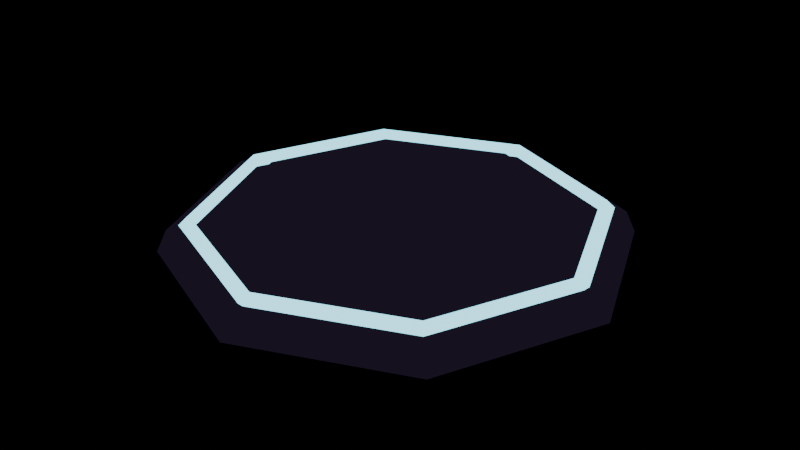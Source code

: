 # Source: plate.blend  (saved by Blender 5.2.45; exported with 4.5.12 LTS)
import bpy
from mathutils import Matrix  # noqa: F401  (used for matrix-valued properties, if any)

bpy.ops.wm.read_factory_settings(use_empty=True)
scene = bpy.context.scene
scene.name = 'Scene'

# ---- materials (node trees are filled in below, after node groups)
mat_toon = bpy.data.materials.new('toon')
mat_toon.use_backface_culling = True
mat_toon.diffuse_color = (1.0, 1.0, 1.0, 1.0)
mat_outline = bpy.data.materials.new('outline')
mat_outline.use_backface_culling = True
mat_outline.diffuse_color = (0.01229, 0.008023, 0.01938, 1.0)
mat_glow = bpy.data.materials.new('glow')
mat_glow.use_backface_culling = True
mat_glow.diffuse_color = (1.0, 1.0, 1.0, 1.0)

# ---- material node trees
mat_toon.use_nodes = True; mat_toon.node_tree.nodes.clear()
_N = mat_toon.node_tree.nodes; _L = mat_toon.node_tree.links
n0 = _N.new('ShaderNodeOutputMaterial'); n0.name = 'Material Output'; n0.location = (0, 0)
n1 = _N.new('ShaderNodeVertexColor'); n1.name = 'Color Attribute'; n1.location = (0, 0)
n1.layer_name = 'Color'
n2 = _N.new('ShaderNodeBsdfDiffuse'); n2.name = 'Diffuse BSDF'; n2.location = (0, 0)
n2.width = 160
n3 = _N.new('ShaderNodeShaderToRGB'); n3.name = 'Shader to RGB'; n3.location = (0, 0)
n4 = _N.new('ShaderNodeValToRGB'); n4.name = 'Color Ramp'; n4.location = (0, 0)
n4.color_ramp.interpolation = 'CONSTANT'
while len(n4.color_ramp.elements) > 1: n4.color_ramp.elements.remove(n4.color_ramp.elements[-1])
n4.color_ramp.elements[0].position = 0.0; n4.color_ramp.elements[0].color = (0.62, 0.56, 0.72, 1.0)
_e = n4.color_ramp.elements.new(0.32); _e.color = (1.0, 1.0, 1.0, 1.0)
n5 = _N.new('ShaderNodeMixRGB'); n5.name = 'Mix (Legacy)'; n5.location = (0, 0)
n5.blend_type = 'MULTIPLY'
n5.inputs[0].default_value = 1.0
n6 = _N.new('ShaderNodeEmission'); n6.name = 'Emission'; n6.location = (0, 0)
_L.new(n2.outputs[0], n3.inputs[0])
_L.new(n3.outputs[0], n4.inputs[0])
_L.new(n1.outputs[0], n5.inputs[1])
_L.new(n4.outputs[0], n5.inputs[2])
_L.new(n5.outputs[0], n6.inputs[0])
_L.new(n6.outputs[0], n0.inputs[0])
n0.is_active_output = True
mat_outline.use_nodes = True; mat_outline.node_tree.nodes.clear()
_N = mat_outline.node_tree.nodes; _L = mat_outline.node_tree.links
n0 = _N.new('ShaderNodeOutputMaterial'); n0.name = 'Material Output'; n0.location = (0, 0)
n1 = _N.new('ShaderNodeEmission'); n1.name = 'Emission'; n1.location = (0, 0)
n1.inputs[0].default_value = (0.01229, 0.008023, 0.01938, 1.0)
_L.new(n1.outputs[0], n0.inputs[0])
n0.is_active_output = True
mat_glow.use_nodes = True; mat_glow.node_tree.nodes.clear()
_N = mat_glow.node_tree.nodes; _L = mat_glow.node_tree.links
n0 = _N.new('ShaderNodeOutputMaterial'); n0.name = 'Material Output'; n0.location = (0, 0)
n1 = _N.new('ShaderNodeVertexColor'); n1.name = 'Color Attribute'; n1.location = (0, 0)
n1.layer_name = 'Color'
n2 = _N.new('ShaderNodeBsdfDiffuse'); n2.name = 'Diffuse BSDF'; n2.location = (0, 0)
n2.width = 160
n3 = _N.new('ShaderNodeShaderToRGB'); n3.name = 'Shader to RGB'; n3.location = (0, 0)
n4 = _N.new('ShaderNodeValToRGB'); n4.name = 'Color Ramp'; n4.location = (0, 0)
n4.color_ramp.interpolation = 'CONSTANT'
while len(n4.color_ramp.elements) > 1: n4.color_ramp.elements.remove(n4.color_ramp.elements[-1])
n4.color_ramp.elements[0].position = 0.0; n4.color_ramp.elements[0].color = (0.62, 0.56, 0.72, 1.0)
_e = n4.color_ramp.elements.new(0.32); _e.color = (1.0, 1.0, 1.0, 1.0)
n5 = _N.new('ShaderNodeMixRGB'); n5.name = 'Mix (Legacy)'; n5.location = (0, 0)
n5.blend_type = 'MULTIPLY'
n5.inputs[0].default_value = 1.0
n6 = _N.new('ShaderNodeEmission'); n6.name = 'Emission'; n6.location = (0, 0)
n6.inputs[1].default_value = 2.2
_L.new(n2.outputs[0], n3.inputs[0])
_L.new(n3.outputs[0], n4.inputs[0])
_L.new(n1.outputs[0], n5.inputs[1])
_L.new(n4.outputs[0], n5.inputs[2])
_L.new(n5.outputs[0], n6.inputs[0])
_L.new(n6.outputs[0], n0.inputs[0])
n0.is_active_output = True

# ---- meshes
me_plate = bpy.data.meshes.new('plate')
me_plate.from_pydata([(0.0, 0.98, 0.0), (-0.693, 0.693, 0.0), (-0.98, 6.001e-17, 0.0), (-0.693, -0.693, 0.0), (-1.2e-16, -0.98, 0.0), (0.693, -0.693, 0.0), (0.98, -1.8e-16, 0.0), (0.693, 0.693, 0.0), (0.0, 0.94, 0.08), (-0.6647, 0.6647, 0.08), (-0.94, 5.756e-17, 0.08), (-0.6647, -0.6647, 0.08), (-1.151e-16, -0.94, 0.08), (0.6647, -0.6647, 0.08), (0.94, -1.727e-16, 0.08), (0.6647, 0.6647, 0.08), (0.0, 0.78, 0.08), (-0.5515, 0.5515, 0.08), (-0.78, 4.776e-17, 0.08), (-0.5515, -0.5515, 0.08), (-9.552e-17, -0.78, 0.08), (0.5515, -0.5515, 0.08), (0.78, -1.433e-16, 0.08), (0.5515, 0.5515, 0.08), (0.0, 0.74, 0.13), (-0.5233, 0.5233, 0.13), (-0.74, 4.531e-17, 0.13), (-0.5233, -0.5233, 0.13), (-9.062e-17, -0.74, 0.13), (0.5233, -0.5233, 0.13), (0.74, -1.359e-16, 0.13), (0.5233, 0.5233, 0.13), (0.0, 0.9908, -0.005286), (-0.7006, 0.7006, -0.005286), (-0.9908, 6.001e-17, -0.005286), (-0.7006, -0.7006, -0.005286), (-1.2e-16, -0.9908, -0.005286), (0.7006, -0.7006, -0.005286), (0.9908, -1.8e-16, -0.005286), (0.7006, 0.7006, -0.005286), (0.0, 0.9474, 0.08941), (-0.6699, 0.6699, 0.08941), (-0.9474, 5.756e-17, 0.08941), (-0.6699, -0.6699, 0.08941), (-1.151e-16, -0.9474, 0.08941), (0.6699, -0.6699, 0.08941), (0.9474, -1.727e-16, 0.08941), (0.6699, 0.6699, 0.08941), (0.0, 0.7912, 0.07567), (-0.5595, 0.5595, 0.07567), (-0.7912, 4.776e-17, 0.07567), (-0.5595, -0.5595, 0.07567), (-9.552e-17, -0.7912, 0.07567), (0.5595, -0.5595, 0.07567), (0.7912, -1.433e-16, 0.07567), (0.5595, 0.5595, 0.07567), (0.0, 0.7463, 0.1402), (-0.5277, 0.5277, 0.1402), (-0.7463, 4.531e-17, 0.1402), (-0.5277, -0.5277, 0.1402), (-9.062e-17, -0.7463, 0.1402), (0.5277, -0.5277, 0.1402), (0.7463, -1.359e-16, 0.1402), (0.5277, 0.5277, 0.1402), (0.895, 0.0, 0.11), (0.86, 0.0, 0.145), (0.825, 0.0, 0.11), (0.86, 0.0, 0.075), (0.6329, 0.6329, 0.11), (0.6081, 0.6081, 0.145), (0.5834, 0.5834, 0.11), (0.6081, 0.6081, 0.075), (5.48e-17, 0.895, 0.11), (5.266e-17, 0.86, 0.145), (5.052e-17, 0.825, 0.11), (5.266e-17, 0.86, 0.075), (-0.6329, 0.6329, 0.11), (-0.6081, 0.6081, 0.145), (-0.5834, 0.5834, 0.11), (-0.6081, 0.6081, 0.075), (-0.895, 1.096e-16, 0.11), (-0.86, 1.053e-16, 0.145), (-0.825, 1.01e-16, 0.11), (-0.86, 1.053e-16, 0.075), (-0.6329, -0.6329, 0.11), (-0.6081, -0.6081, 0.145), (-0.5834, -0.5834, 0.11), (-0.6081, -0.6081, 0.075), (-1.644e-16, -0.895, 0.11), (-1.58e-16, -0.86, 0.145), (-1.516e-16, -0.825, 0.11), (-1.58e-16, -0.86, 0.075), (0.6329, -0.6329, 0.11), (0.6081, -0.6081, 0.145), (0.5834, -0.5834, 0.11), (0.6081, -0.6081, 0.075)], [], [(0, 1, 9, 8), (1, 2, 10, 9), (2, 3, 11, 10), (3, 4, 12, 11), (4, 5, 13, 12), (5, 6, 14, 13), (6, 7, 15, 14), (7, 0, 8, 15), (7, 6, 5, 4, 3, 2, 1, 0), (8, 9, 10, 11, 12, 13, 14, 15), (16, 17, 25, 24), (17, 18, 26, 25), (18, 19, 27, 26), (19, 20, 28, 27), (20, 21, 29, 28), (21, 22, 30, 29), (22, 23, 31, 30), (23, 16, 24, 31), (23, 22, 21, 20, 19, 18, 17, 16), (24, 25, 26, 27, 28, 29, 30, 31), (32, 40, 41, 33), (33, 41, 42, 34), (34, 42, 43, 35), (35, 43, 44, 36), (36, 44, 45, 37), (37, 45, 46, 38), (38, 46, 47, 39), (39, 47, 40, 32), (39, 32, 33, 34, 35, 36, 37, 38), (40, 47, 46, 45, 44, 43, 42, 41), (48, 56, 57, 49), (49, 57, 58, 50), (50, 58, 59, 51), (51, 59, 60, 52), (52, 60, 61, 53), (53, 61, 62, 54), (54, 62, 63, 55), (55, 63, 56, 48), (55, 48, 49, 50, 51, 52, 53, 54), (56, 63, 62, 61, 60, 59, 58, 57), (64, 68, 69, 65), (65, 69, 70, 66), (66, 70, 71, 67), (67, 71, 68, 64), (68, 72, 73, 69), (69, 73, 74, 70), (70, 74, 75, 71), (71, 75, 72, 68), (72, 76, 77, 73), (73, 77, 78, 74), (74, 78, 79, 75), (75, 79, 76, 72), (76, 80, 81, 77), (77, 81, 82, 78), (78, 82, 83, 79), (79, 83, 80, 76), (80, 84, 85, 81), (81, 85, 86, 82), (82, 86, 87, 83), (83, 87, 84, 80), (84, 88, 89, 85), (85, 89, 90, 86), (86, 90, 91, 87), (87, 91, 88, 84), (88, 92, 93, 89), (89, 93, 94, 90), (90, 94, 95, 91), (91, 95, 92, 88), (92, 64, 65, 93), (93, 65, 66, 94), (94, 66, 67, 95), (95, 67, 64, 92)])
me_plate.polygons.foreach_set('material_index', [0, 0, 0, 0, 0, 0, 0, 0, 0, 0, 0, 0, 0, 0, 0, 0, 0, 0, 0, 0, 1, 1, 1, 1, 1, 1, 1, 1, 1, 1, 1, 1, 1, 1, 1, 1, 1, 1, 1, 1, 2, 2, 2, 2, 2, 2, 2, 2, 2, 2, 2, 2, 2, 2, 2, 2, 2, 2, 2, 2, 2, 2, 2, 2, 2, 2, 2, 2, 2, 2, 2, 2])
_ca = me_plate.color_attributes.new('Color', 'BYTE_COLOR', 'CORNER')
_ca.data.foreach_set('color', [0.1441, 0.1329, 0.1144, 1.0, 0.1441, 0.1329, 0.1144, 1.0, 0.1441, 0.1329, 0.1144, 1.0, 0.1441, 0.1329, 0.1144, 1.0, 0.1441, 0.1329, 0.1144, 1.0, 0.1441, 0.1329, 0.1144, 1.0, 0.1441, 0.1329, 0.1144, 1.0, 0.1441, 0.1329, 0.1144, 1.0, 0.1441, 0.1329, 0.1144, 1.0, 0.1441, 0.1329, 0.1144, 1.0, 0.1441, 0.1329, 0.1144, 1.0, 0.1441, 0.1329, 0.1144, 1.0, 0.1441, 0.1329, 0.1144, 1.0, 0.1441, 0.1329, 0.1144, 1.0, 0.1441, 0.1329, 0.1144, 1.0, 0.1441, 0.1329, 0.1144, 1.0, 0.1441, 0.1329, 0.1144, 1.0, 0.1441, 0.1329, 0.1144, 1.0, 0.1441, 0.1329, 0.1144, 1.0, 0.1441, 0.1329, 0.1144, 1.0, 0.1441, 0.1329, 0.1144, 1.0, 0.1441, 0.1329, 0.1144, 1.0, 0.1441, 0.1329, 0.1144, 1.0, 0.1441, 0.1329, 0.1144, 1.0, 0.1441, 0.1329, 0.1144, 1.0, 0.1441, 0.1329, 0.1144, 1.0, 0.1441, 0.1329, 0.1144, 1.0, 0.1441, 0.1329, 0.1144, 1.0, 0.1441, 0.1329, 0.1144, 1.0, 0.1441, 0.1329, 0.1144, 1.0, 0.1441, 0.1329, 0.1144, 1.0, 0.1441, 0.1329, 0.1144, 1.0, 0.1441, 0.1329, 0.1144, 1.0, 0.1441, 0.1329, 0.1144, 1.0, 0.1441, 0.1329, 0.1144, 1.0, 0.1441, 0.1329, 0.1144, 1.0, 0.1441, 0.1329, 0.1144, 1.0, 0.1441, 0.1329, 0.1144, 1.0, 0.1441, 0.1329, 0.1144, 1.0, 0.1441, 0.1329, 0.1144, 1.0, 0.1441, 0.1329, 0.1144, 1.0, 0.1441, 0.1329, 0.1144, 1.0, 0.1441, 0.1329, 0.1144, 1.0, 0.1441, 0.1329, 0.1144, 1.0, 0.1441, 0.1329, 0.1144, 1.0, 0.1441, 0.1329, 0.1144, 1.0, 0.1441, 0.1329, 0.1144, 1.0, 0.1441, 0.1329, 0.1144, 1.0, 0.3864, 0.3564, 0.305, 1.0, 0.3864, 0.3564, 0.305, 1.0, 0.3864, 0.3564, 0.305, 1.0, 0.3864, 0.3564, 0.305, 1.0, 0.3864, 0.3564, 0.305, 1.0, 0.3864, 0.3564, 0.305, 1.0, 0.3864, 0.3564, 0.305, 1.0, 0.3864, 0.3564, 0.305, 1.0, 0.3864, 0.3564, 0.305, 1.0, 0.3864, 0.3564, 0.305, 1.0, 0.3864, 0.3564, 0.305, 1.0, 0.3864, 0.3564, 0.305, 1.0, 0.3864, 0.3564, 0.305, 1.0, 0.3864, 0.3564, 0.305, 1.0, 0.3864, 0.3564, 0.305, 1.0, 0.3864, 0.3564, 0.305, 1.0, 0.3864, 0.3564, 0.305, 1.0, 0.3864, 0.3564, 0.305, 1.0, 0.3864, 0.3564, 0.305, 1.0, 0.3864, 0.3564, 0.305, 1.0, 0.3864, 0.3564, 0.305, 1.0, 0.3864, 0.3564, 0.305, 1.0, 0.3864, 0.3564, 0.305, 1.0, 0.3864, 0.3564, 0.305, 1.0, 0.3864, 0.3564, 0.305, 1.0, 0.3864, 0.3564, 0.305, 1.0, 0.3864, 0.3564, 0.305, 1.0, 0.3864, 0.3564, 0.305, 1.0, 0.3864, 0.3564, 0.305, 1.0, 0.3864, 0.3564, 0.305, 1.0, 0.3864, 0.3564, 0.305, 1.0, 0.3864, 0.3564, 0.305, 1.0, 0.3864, 0.3564, 0.305, 1.0, 0.3864, 0.3564, 0.305, 1.0, 0.3864, 0.3564, 0.305, 1.0, 0.3864, 0.3564, 0.305, 1.0, 0.3864, 0.3564, 0.305, 1.0, 0.3864, 0.3564, 0.305, 1.0, 0.3864, 0.3564, 0.305, 1.0, 0.3864, 0.3564, 0.305, 1.0, 0.3864, 0.3564, 0.305, 1.0, 0.3864, 0.3564, 0.305, 1.0, 0.3864, 0.3564, 0.305, 1.0, 0.3864, 0.3564, 0.305, 1.0, 0.3864, 0.3564, 0.305, 1.0, 0.3864, 0.3564, 0.305, 1.0, 0.3864, 0.3564, 0.305, 1.0, 0.3864, 0.3564, 0.305, 1.0, 0.02956, 0.02519, 0.02843, 1.0, 0.02956, 0.02519, 0.02843, 1.0, 0.02956, 0.02519, 0.02843, 1.0, 0.02956, 0.02519, 0.02843, 1.0, 0.02956, 0.02519, 0.02843, 1.0, 0.02956, 0.02519, 0.02843, 1.0, 0.02956, 0.02519, 0.02843, 1.0, 0.02956, 0.02519, 0.02843, 1.0, 0.02956, 0.02519, 0.02843, 1.0, 0.02956, 0.02519, 0.02843, 1.0, 0.02956, 0.02519, 0.02843, 1.0, 0.02956, 0.02519, 0.02843, 1.0, 0.02956, 0.02519, 0.02843, 1.0, 0.02956, 0.02519, 0.02843, 1.0, 0.02956, 0.02519, 0.02843, 1.0, 0.02956, 0.02519, 0.02843, 1.0, 0.02956, 0.02519, 0.02843, 1.0, 0.02956, 0.02519, 0.02843, 1.0, 0.02956, 0.02519, 0.02843, 1.0, 0.02956, 0.02519, 0.02843, 1.0, 0.02956, 0.02519, 0.02843, 1.0, 0.02956, 0.02519, 0.02843, 1.0, 0.02956, 0.02519, 0.02843, 1.0, 0.02956, 0.02519, 0.02843, 1.0, 0.02956, 0.02519, 0.02843, 1.0, 0.02956, 0.02519, 0.02843, 1.0, 0.02956, 0.02519, 0.02843, 1.0, 0.02956, 0.02519, 0.02843, 1.0, 0.02956, 0.02519, 0.02843, 1.0, 0.02956, 0.02519, 0.02843, 1.0, 0.02956, 0.02519, 0.02843, 1.0, 0.02956, 0.02519, 0.02843, 1.0, 0.02956, 0.02519, 0.02843, 1.0, 0.02956, 0.02519, 0.02843, 1.0, 0.02956, 0.02519, 0.02843, 1.0, 0.02956, 0.02519, 0.02843, 1.0, 0.02956, 0.02519, 0.02843, 1.0, 0.02956, 0.02519, 0.02843, 1.0, 0.02956, 0.02519, 0.02843, 1.0, 0.02956, 0.02519, 0.02843, 1.0, 0.02956, 0.02519, 0.02843, 1.0, 0.02956, 0.02519, 0.02843, 1.0, 0.02956, 0.02519, 0.02843, 1.0, 0.02956, 0.02519, 0.02843, 1.0, 0.02956, 0.02519, 0.02843, 1.0, 0.02956, 0.02519, 0.02843, 1.0, 0.02956, 0.02519, 0.02843, 1.0, 0.02956, 0.02519, 0.02843, 1.0, 0.06848, 0.06125, 0.05951, 1.0, 0.06848, 0.06125, 0.05951, 1.0, 0.06848, 0.06125, 0.05951, 1.0, 0.06848, 0.06125, 0.05951, 1.0, 0.06848, 0.06125, 0.05951, 1.0, 0.06848, 0.06125, 0.05951, 1.0, 0.06848, 0.06125, 0.05951, 1.0, 0.06848, 0.06125, 0.05951, 1.0, 0.06848, 0.06125, 0.05951, 1.0, 0.06848, 0.06125, 0.05951, 1.0, 0.06848, 0.06125, 0.05951, 1.0, 0.06848, 0.06125, 0.05951, 1.0, 0.06848, 0.06125, 0.05951, 1.0, 0.06848, 0.06125, 0.05951, 1.0, 0.06848, 0.06125, 0.05951, 1.0, 0.06848, 0.06125, 0.05951, 1.0, 0.06848, 0.06125, 0.05951, 1.0, 0.06848, 0.06125, 0.05951, 1.0, 0.06848, 0.06125, 0.05951, 1.0, 0.06848, 0.06125, 0.05951, 1.0, 0.06848, 0.06125, 0.05951, 1.0, 0.06848, 0.06125, 0.05951, 1.0, 0.06848, 0.06125, 0.05951, 1.0, 0.06848, 0.06125, 0.05951, 1.0, 0.06848, 0.06125, 0.05951, 1.0, 0.06848, 0.06125, 0.05951, 1.0, 0.06848, 0.06125, 0.05951, 1.0, 0.06848, 0.06125, 0.05951, 1.0, 0.06848, 0.06125, 0.05951, 1.0, 0.06848, 0.06125, 0.05951, 1.0, 0.06848, 0.06125, 0.05951, 1.0, 0.06848, 0.06125, 0.05951, 1.0, 0.06848, 0.06125, 0.05951, 1.0, 0.06848, 0.06125, 0.05951, 1.0, 0.06848, 0.06125, 0.05951, 1.0, 0.06848, 0.06125, 0.05951, 1.0, 0.06848, 0.06125, 0.05951, 1.0, 0.06848, 0.06125, 0.05951, 1.0, 0.06848, 0.06125, 0.05951, 1.0, 0.06848, 0.06125, 0.05951, 1.0, 0.06848, 0.06125, 0.05951, 1.0, 0.06848, 0.06125, 0.05951, 1.0, 0.06848, 0.06125, 0.05951, 1.0, 0.06848, 0.06125, 0.05951, 1.0, 0.06848, 0.06125, 0.05951, 1.0, 0.06848, 0.06125, 0.05951, 1.0, 0.06848, 0.06125, 0.05951, 1.0, 0.06848, 0.06125, 0.05951, 1.0, 0.2747, 0.8148, 1.0, 1.0, 0.2747, 0.8148, 1.0, 1.0, 0.2747, 0.8148, 1.0, 1.0, 0.2747, 0.8148, 1.0, 1.0, 0.2747, 0.8148, 1.0, 1.0, 0.2747, 0.8148, 1.0, 1.0, 0.2747, 0.8148, 1.0, 1.0, 0.2747, 0.8148, 1.0, 1.0, 0.2747, 0.8148, 1.0, 1.0, 0.2747, 0.8148, 1.0, 1.0, 0.2747, 0.8148, 1.0, 1.0, 0.2747, 0.8148, 1.0, 1.0, 0.2747, 0.8148, 1.0, 1.0, 0.2747, 0.8148, 1.0, 1.0, 0.2747, 0.8148, 1.0, 1.0, 0.2747, 0.8148, 1.0, 1.0, 0.2747, 0.8148, 1.0, 1.0, 0.2747, 0.8148, 1.0, 1.0, 0.2747, 0.8148, 1.0, 1.0, 0.2747, 0.8148, 1.0, 1.0, 0.2747, 0.8148, 1.0, 1.0, 0.2747, 0.8148, 1.0, 1.0, 0.2747, 0.8148, 1.0, 1.0, 0.2747, 0.8148, 1.0, 1.0, 0.2747, 0.8148, 1.0, 1.0, 0.2747, 0.8148, 1.0, 1.0, 0.2747, 0.8148, 1.0, 1.0, 0.2747, 0.8148, 1.0, 1.0, 0.2747, 0.8148, 1.0, 1.0, 0.2747, 0.8148, 1.0, 1.0, 0.2747, 0.8148, 1.0, 1.0, 0.2747, 0.8148, 1.0, 1.0, 0.2747, 0.8148, 1.0, 1.0, 0.2747, 0.8148, 1.0, 1.0, 0.2747, 0.8148, 1.0, 1.0, 0.2747, 0.8148, 1.0, 1.0, 0.2747, 0.8148, 1.0, 1.0, 0.2747, 0.8148, 1.0, 1.0, 0.2747, 0.8148, 1.0, 1.0, 0.2747, 0.8148, 1.0, 1.0, 0.2747, 0.8148, 1.0, 1.0, 0.2747, 0.8148, 1.0, 1.0, 0.2747, 0.8148, 1.0, 1.0, 0.2747, 0.8148, 1.0, 1.0, 0.2747, 0.8148, 1.0, 1.0, 0.2747, 0.8148, 1.0, 1.0, 0.2747, 0.8148, 1.0, 1.0, 0.2747, 0.8148, 1.0, 1.0, 0.2747, 0.8148, 1.0, 1.0, 0.2747, 0.8148, 1.0, 1.0, 0.2747, 0.8148, 1.0, 1.0, 0.2747, 0.8148, 1.0, 1.0, 0.2747, 0.8148, 1.0, 1.0, 0.2747, 0.8148, 1.0, 1.0, 0.2747, 0.8148, 1.0, 1.0, 0.2747, 0.8148, 1.0, 1.0, 0.2747, 0.8148, 1.0, 1.0, 0.2747, 0.8148, 1.0, 1.0, 0.2747, 0.8148, 1.0, 1.0, 0.2747, 0.8148, 1.0, 1.0, 0.2747, 0.8148, 1.0, 1.0, 0.2747, 0.8148, 1.0, 1.0, 0.2747, 0.8148, 1.0, 1.0, 0.2747, 0.8148, 1.0, 1.0, 0.2747, 0.8148, 1.0, 1.0, 0.2747, 0.8148, 1.0, 1.0, 0.2747, 0.8148, 1.0, 1.0, 0.2747, 0.8148, 1.0, 1.0, 0.2747, 0.8148, 1.0, 1.0, 0.2747, 0.8148, 1.0, 1.0, 0.2747, 0.8148, 1.0, 1.0, 0.2747, 0.8148, 1.0, 1.0, 0.2747, 0.8148, 1.0, 1.0, 0.2747, 0.8148, 1.0, 1.0, 0.2747, 0.8148, 1.0, 1.0, 0.2747, 0.8148, 1.0, 1.0, 0.2747, 0.8148, 1.0, 1.0, 0.2747, 0.8148, 1.0, 1.0, 0.2747, 0.8148, 1.0, 1.0, 0.2747, 0.8148, 1.0, 1.0, 0.2747, 0.8148, 1.0, 1.0, 0.2747, 0.8148, 1.0, 1.0, 0.2747, 0.8148, 1.0, 1.0, 0.2747, 0.8148, 1.0, 1.0, 0.2747, 0.8148, 1.0, 1.0, 0.2747, 0.8148, 1.0, 1.0, 0.2747, 0.8148, 1.0, 1.0, 0.2747, 0.8148, 1.0, 1.0, 0.2747, 0.8148, 1.0, 1.0, 0.2747, 0.8148, 1.0, 1.0, 0.2747, 0.8148, 1.0, 1.0, 0.2747, 0.8148, 1.0, 1.0, 0.2747, 0.8148, 1.0, 1.0, 0.2747, 0.8148, 1.0, 1.0, 0.2747, 0.8148, 1.0, 1.0, 0.2747, 0.8148, 1.0, 1.0, 0.2747, 0.8148, 1.0, 1.0, 0.2747, 0.8148, 1.0, 1.0, 0.2747, 0.8148, 1.0, 1.0, 0.2747, 0.8148, 1.0, 1.0, 0.2747, 0.8148, 1.0, 1.0, 0.2747, 0.8148, 1.0, 1.0, 0.2747, 0.8148, 1.0, 1.0, 0.2747, 0.8148, 1.0, 1.0, 0.2747, 0.8148, 1.0, 1.0, 0.2747, 0.8148, 1.0, 1.0, 0.2747, 0.8148, 1.0, 1.0, 0.2747, 0.8148, 1.0, 1.0, 0.2747, 0.8148, 1.0, 1.0, 0.2747, 0.8148, 1.0, 1.0, 0.2747, 0.8148, 1.0, 1.0, 0.2747, 0.8148, 1.0, 1.0, 0.2747, 0.8148, 1.0, 1.0, 0.2747, 0.8148, 1.0, 1.0, 0.2747, 0.8148, 1.0, 1.0, 0.2747, 0.8148, 1.0, 1.0, 0.2747, 0.8148, 1.0, 1.0, 0.2747, 0.8148, 1.0, 1.0, 0.2747, 0.8148, 1.0, 1.0, 0.2747, 0.8148, 1.0, 1.0, 0.2747, 0.8148, 1.0, 1.0, 0.2747, 0.8148, 1.0, 1.0, 0.2747, 0.8148, 1.0, 1.0, 0.2747, 0.8148, 1.0, 1.0, 0.2747, 0.8148, 1.0, 1.0, 0.2747, 0.8148, 1.0, 1.0, 0.2747, 0.8148, 1.0, 1.0, 0.2747, 0.8148, 1.0, 1.0])
me_plate.materials.append(mat_toon)
me_plate.materials.append(mat_outline)
me_plate.materials.append(mat_glow)
me_plate.update()

# ---- objects
ob_plate = bpy.data.objects.new('plate', me_plate)

# ---- transforms, parenting, visibility, modifiers, constraints
ob_plate.location = (0.0, 0.0, 0.0)

# ---- collection membership
scene.collection.objects.link(ob_plate)

# ---- scene / render settings (as saved in the file)
scene.frame_start = 1; scene.frame_end = 250; scene.frame_set(1)
scene.render.engine = 'BLENDER_EEVEE_NEXT'
scene.render.fps = 60
scene.render.bake_bias = 0.0
scene.render.bake_samples = 0
scene.render.compositor_device = 'GPU'
scene.eevee.use_volume_custom_range = False
scene.eevee.fast_gi_thickness_near = 0.1
scene.eevee.fast_gi_thickness_far = 0.0
scene.eevee.ray_tracing_options.screen_trace_thickness = 0.1
bpy.context.view_layer.update()

# ---- added for rendering (the .blend has no active camera): camera
cam_auto = bpy.data.cameras.new('AutoCamera')
cam_auto.lens = 50.0
cam_auto.sensor_width = 36.0
cam_auto.clip_end = 1000.0
ob_auto_camera = bpy.data.objects.new('AutoCamera', cam_auto)
scene.collection.objects.link(ob_auto_camera)
ob_auto_camera.location = (2.59651, -3.11581, 2.14706)
ob_auto_camera.rotation_euler = (1.09748, -7.21219e-08, 0.694738)
scene.camera = ob_auto_camera
bpy.context.view_layer.update()
